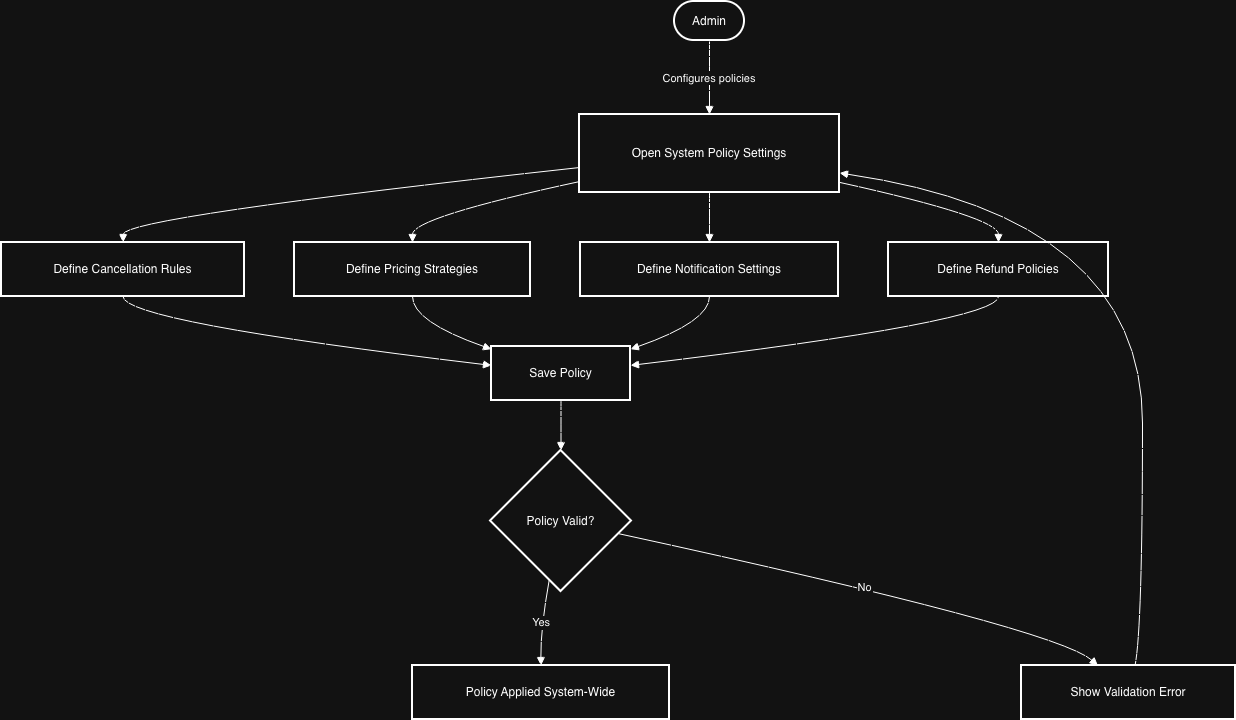

The diagram above was exported from draw.io. Its source (the exported page's mxGraphModel, read from the mxfile embedded in the PNG):
<mxGraphModel dx="1185" dy="516" grid="1" gridSize="10" guides="1" tooltips="1" connect="1" arrows="1" fold="1" page="1" pageScale="1" pageWidth="850" pageHeight="1100" math="0" shadow="0">
  <root>
    <mxCell id="0" />
    <mxCell id="1" parent="0" />
    <mxCell id="lIO5N2nRTK6KXX8yyiHw-17" parent="1" style="rounded=1;whiteSpace=wrap;arcSize=50;strokeWidth=2;" value="Admin" vertex="1">
      <mxGeometry height="39" width="70" x="693" y="20" as="geometry" />
    </mxCell>
    <mxCell id="lIO5N2nRTK6KXX8yyiHw-18" parent="1" style="whiteSpace=wrap;strokeWidth=2;" value="Open System Policy Settings" vertex="1">
      <mxGeometry height="78" width="260" x="598" y="133" as="geometry" />
    </mxCell>
    <mxCell id="lIO5N2nRTK6KXX8yyiHw-19" parent="1" style="whiteSpace=wrap;strokeWidth=2;" value="Define Cancellation Rules" vertex="1">
      <mxGeometry height="54" width="243" x="20" y="261" as="geometry" />
    </mxCell>
    <mxCell id="lIO5N2nRTK6KXX8yyiHw-20" parent="1" style="whiteSpace=wrap;strokeWidth=2;" value="Define Pricing Strategies" vertex="1">
      <mxGeometry height="54" width="236" x="313" y="261" as="geometry" />
    </mxCell>
    <mxCell id="lIO5N2nRTK6KXX8yyiHw-21" parent="1" style="whiteSpace=wrap;strokeWidth=2;" value="Define Notification Settings" vertex="1">
      <mxGeometry height="54" width="258" x="599" y="261" as="geometry" />
    </mxCell>
    <mxCell id="lIO5N2nRTK6KXX8yyiHw-22" parent="1" style="whiteSpace=wrap;strokeWidth=2;" value="Define Refund Policies" vertex="1">
      <mxGeometry height="54" width="220" x="907" y="261" as="geometry" />
    </mxCell>
    <mxCell id="lIO5N2nRTK6KXX8yyiHw-23" parent="1" style="whiteSpace=wrap;strokeWidth=2;" value="Save Policy" vertex="1">
      <mxGeometry height="54" width="139" x="510" y="365" as="geometry" />
    </mxCell>
    <mxCell id="lIO5N2nRTK6KXX8yyiHw-24" parent="1" style="rhombus;strokeWidth=2;whiteSpace=wrap;" value="Policy Valid?" vertex="1">
      <mxGeometry height="141" width="141" x="509" y="469" as="geometry" />
    </mxCell>
    <mxCell id="lIO5N2nRTK6KXX8yyiHw-25" parent="1" style="whiteSpace=wrap;strokeWidth=2;" value="Policy Applied System-Wide" vertex="1">
      <mxGeometry height="54" width="257" x="431" y="684" as="geometry" />
    </mxCell>
    <mxCell id="lIO5N2nRTK6KXX8yyiHw-26" parent="1" style="whiteSpace=wrap;strokeWidth=2;" value="Show Validation Error" vertex="1">
      <mxGeometry height="54" width="214" x="1040" y="684" as="geometry" />
    </mxCell>
    <mxCell id="lIO5N2nRTK6KXX8yyiHw-27" edge="1" parent="1" source="lIO5N2nRTK6KXX8yyiHw-17" style="curved=1;startArrow=none;endArrow=block;exitX=0.5;exitY=1;entryX=0.5;entryY=0;rounded=0;" target="lIO5N2nRTK6KXX8yyiHw-18" value="Configures policies">
      <mxGeometry relative="1" as="geometry">
        <Array as="points" />
      </mxGeometry>
    </mxCell>
    <mxCell id="lIO5N2nRTK6KXX8yyiHw-28" edge="1" parent="1" source="lIO5N2nRTK6KXX8yyiHw-18" style="curved=1;startArrow=none;endArrow=block;exitX=0;exitY=0.68;entryX=0.5;entryY=0;rounded=0;" target="lIO5N2nRTK6KXX8yyiHw-19" value="">
      <mxGeometry relative="1" as="geometry">
        <Array as="points">
          <mxPoint x="142" y="236" />
        </Array>
      </mxGeometry>
    </mxCell>
    <mxCell id="lIO5N2nRTK6KXX8yyiHw-29" edge="1" parent="1" source="lIO5N2nRTK6KXX8yyiHw-18" style="curved=1;startArrow=none;endArrow=block;exitX=0;exitY=0.86;entryX=0.5;entryY=0;rounded=0;" target="lIO5N2nRTK6KXX8yyiHw-20" value="">
      <mxGeometry relative="1" as="geometry">
        <Array as="points">
          <mxPoint x="431" y="236" />
        </Array>
      </mxGeometry>
    </mxCell>
    <mxCell id="lIO5N2nRTK6KXX8yyiHw-30" edge="1" parent="1" source="lIO5N2nRTK6KXX8yyiHw-18" style="curved=1;startArrow=none;endArrow=block;exitX=0.5;exitY=1;entryX=0.5;entryY=0;rounded=0;" target="lIO5N2nRTK6KXX8yyiHw-21" value="">
      <mxGeometry relative="1" as="geometry">
        <Array as="points" />
      </mxGeometry>
    </mxCell>
    <mxCell id="lIO5N2nRTK6KXX8yyiHw-31" edge="1" parent="1" source="lIO5N2nRTK6KXX8yyiHw-18" style="curved=1;startArrow=none;endArrow=block;exitX=1;exitY=0.87;entryX=0.5;entryY=0;rounded=0;" target="lIO5N2nRTK6KXX8yyiHw-22" value="">
      <mxGeometry relative="1" as="geometry">
        <Array as="points">
          <mxPoint x="1017" y="236" />
        </Array>
      </mxGeometry>
    </mxCell>
    <mxCell id="lIO5N2nRTK6KXX8yyiHw-32" edge="1" parent="1" source="lIO5N2nRTK6KXX8yyiHw-19" style="curved=1;startArrow=none;endArrow=block;exitX=0.5;exitY=1;entryX=0;entryY=0.35;rounded=0;" target="lIO5N2nRTK6KXX8yyiHw-23" value="">
      <mxGeometry relative="1" as="geometry">
        <Array as="points">
          <mxPoint x="142" y="340" />
        </Array>
      </mxGeometry>
    </mxCell>
    <mxCell id="lIO5N2nRTK6KXX8yyiHw-33" edge="1" parent="1" source="lIO5N2nRTK6KXX8yyiHw-20" style="curved=1;startArrow=none;endArrow=block;exitX=0.5;exitY=1;entryX=0;entryY=0.05;rounded=0;" target="lIO5N2nRTK6KXX8yyiHw-23" value="">
      <mxGeometry relative="1" as="geometry">
        <Array as="points">
          <mxPoint x="431" y="340" />
        </Array>
      </mxGeometry>
    </mxCell>
    <mxCell id="lIO5N2nRTK6KXX8yyiHw-34" edge="1" parent="1" source="lIO5N2nRTK6KXX8yyiHw-21" style="curved=1;startArrow=none;endArrow=block;exitX=0.5;exitY=1;entryX=1;entryY=0.05;rounded=0;" target="lIO5N2nRTK6KXX8yyiHw-23" value="">
      <mxGeometry relative="1" as="geometry">
        <Array as="points">
          <mxPoint x="728" y="340" />
        </Array>
      </mxGeometry>
    </mxCell>
    <mxCell id="lIO5N2nRTK6KXX8yyiHw-35" edge="1" parent="1" source="lIO5N2nRTK6KXX8yyiHw-22" style="curved=1;startArrow=none;endArrow=block;exitX=0.5;exitY=1;entryX=1;entryY=0.35;rounded=0;" target="lIO5N2nRTK6KXX8yyiHw-23" value="">
      <mxGeometry relative="1" as="geometry">
        <Array as="points">
          <mxPoint x="1017" y="340" />
        </Array>
      </mxGeometry>
    </mxCell>
    <mxCell id="lIO5N2nRTK6KXX8yyiHw-36" edge="1" parent="1" source="lIO5N2nRTK6KXX8yyiHw-23" style="curved=1;startArrow=none;endArrow=block;exitX=0.5;exitY=1;entryX=0.5;entryY=0;rounded=0;" target="lIO5N2nRTK6KXX8yyiHw-24" value="">
      <mxGeometry relative="1" as="geometry">
        <Array as="points" />
      </mxGeometry>
    </mxCell>
    <mxCell id="lIO5N2nRTK6KXX8yyiHw-37" edge="1" parent="1" source="lIO5N2nRTK6KXX8yyiHw-24" style="curved=1;startArrow=none;endArrow=block;exitX=0.4;exitY=1;entryX=0.5;entryY=0.01;rounded=0;" target="lIO5N2nRTK6KXX8yyiHw-25" value="Yes">
      <mxGeometry relative="1" as="geometry">
        <Array as="points">
          <mxPoint x="559" y="647" />
        </Array>
      </mxGeometry>
    </mxCell>
    <mxCell id="lIO5N2nRTK6KXX8yyiHw-38" edge="1" parent="1" source="lIO5N2nRTK6KXX8yyiHw-24" style="curved=1;startArrow=none;endArrow=block;exitX=1;exitY=0.61;entryX=0.36;entryY=0.01;rounded=0;" target="lIO5N2nRTK6KXX8yyiHw-26" value="No">
      <mxGeometry relative="1" as="geometry">
        <Array as="points">
          <mxPoint x="1074" y="647" />
        </Array>
      </mxGeometry>
    </mxCell>
    <mxCell id="lIO5N2nRTK6KXX8yyiHw-39" edge="1" parent="1" source="lIO5N2nRTK6KXX8yyiHw-26" style="curved=1;startArrow=none;endArrow=block;exitX=0.53;exitY=0.01;entryX=1;entryY=0.75;rounded=0;" target="lIO5N2nRTK6KXX8yyiHw-18" value="">
      <mxGeometry relative="1" as="geometry">
        <Array as="points">
          <mxPoint x="1161" y="647" />
          <mxPoint x="1161" y="236" />
        </Array>
      </mxGeometry>
    </mxCell>
  </root>
</mxGraphModel>